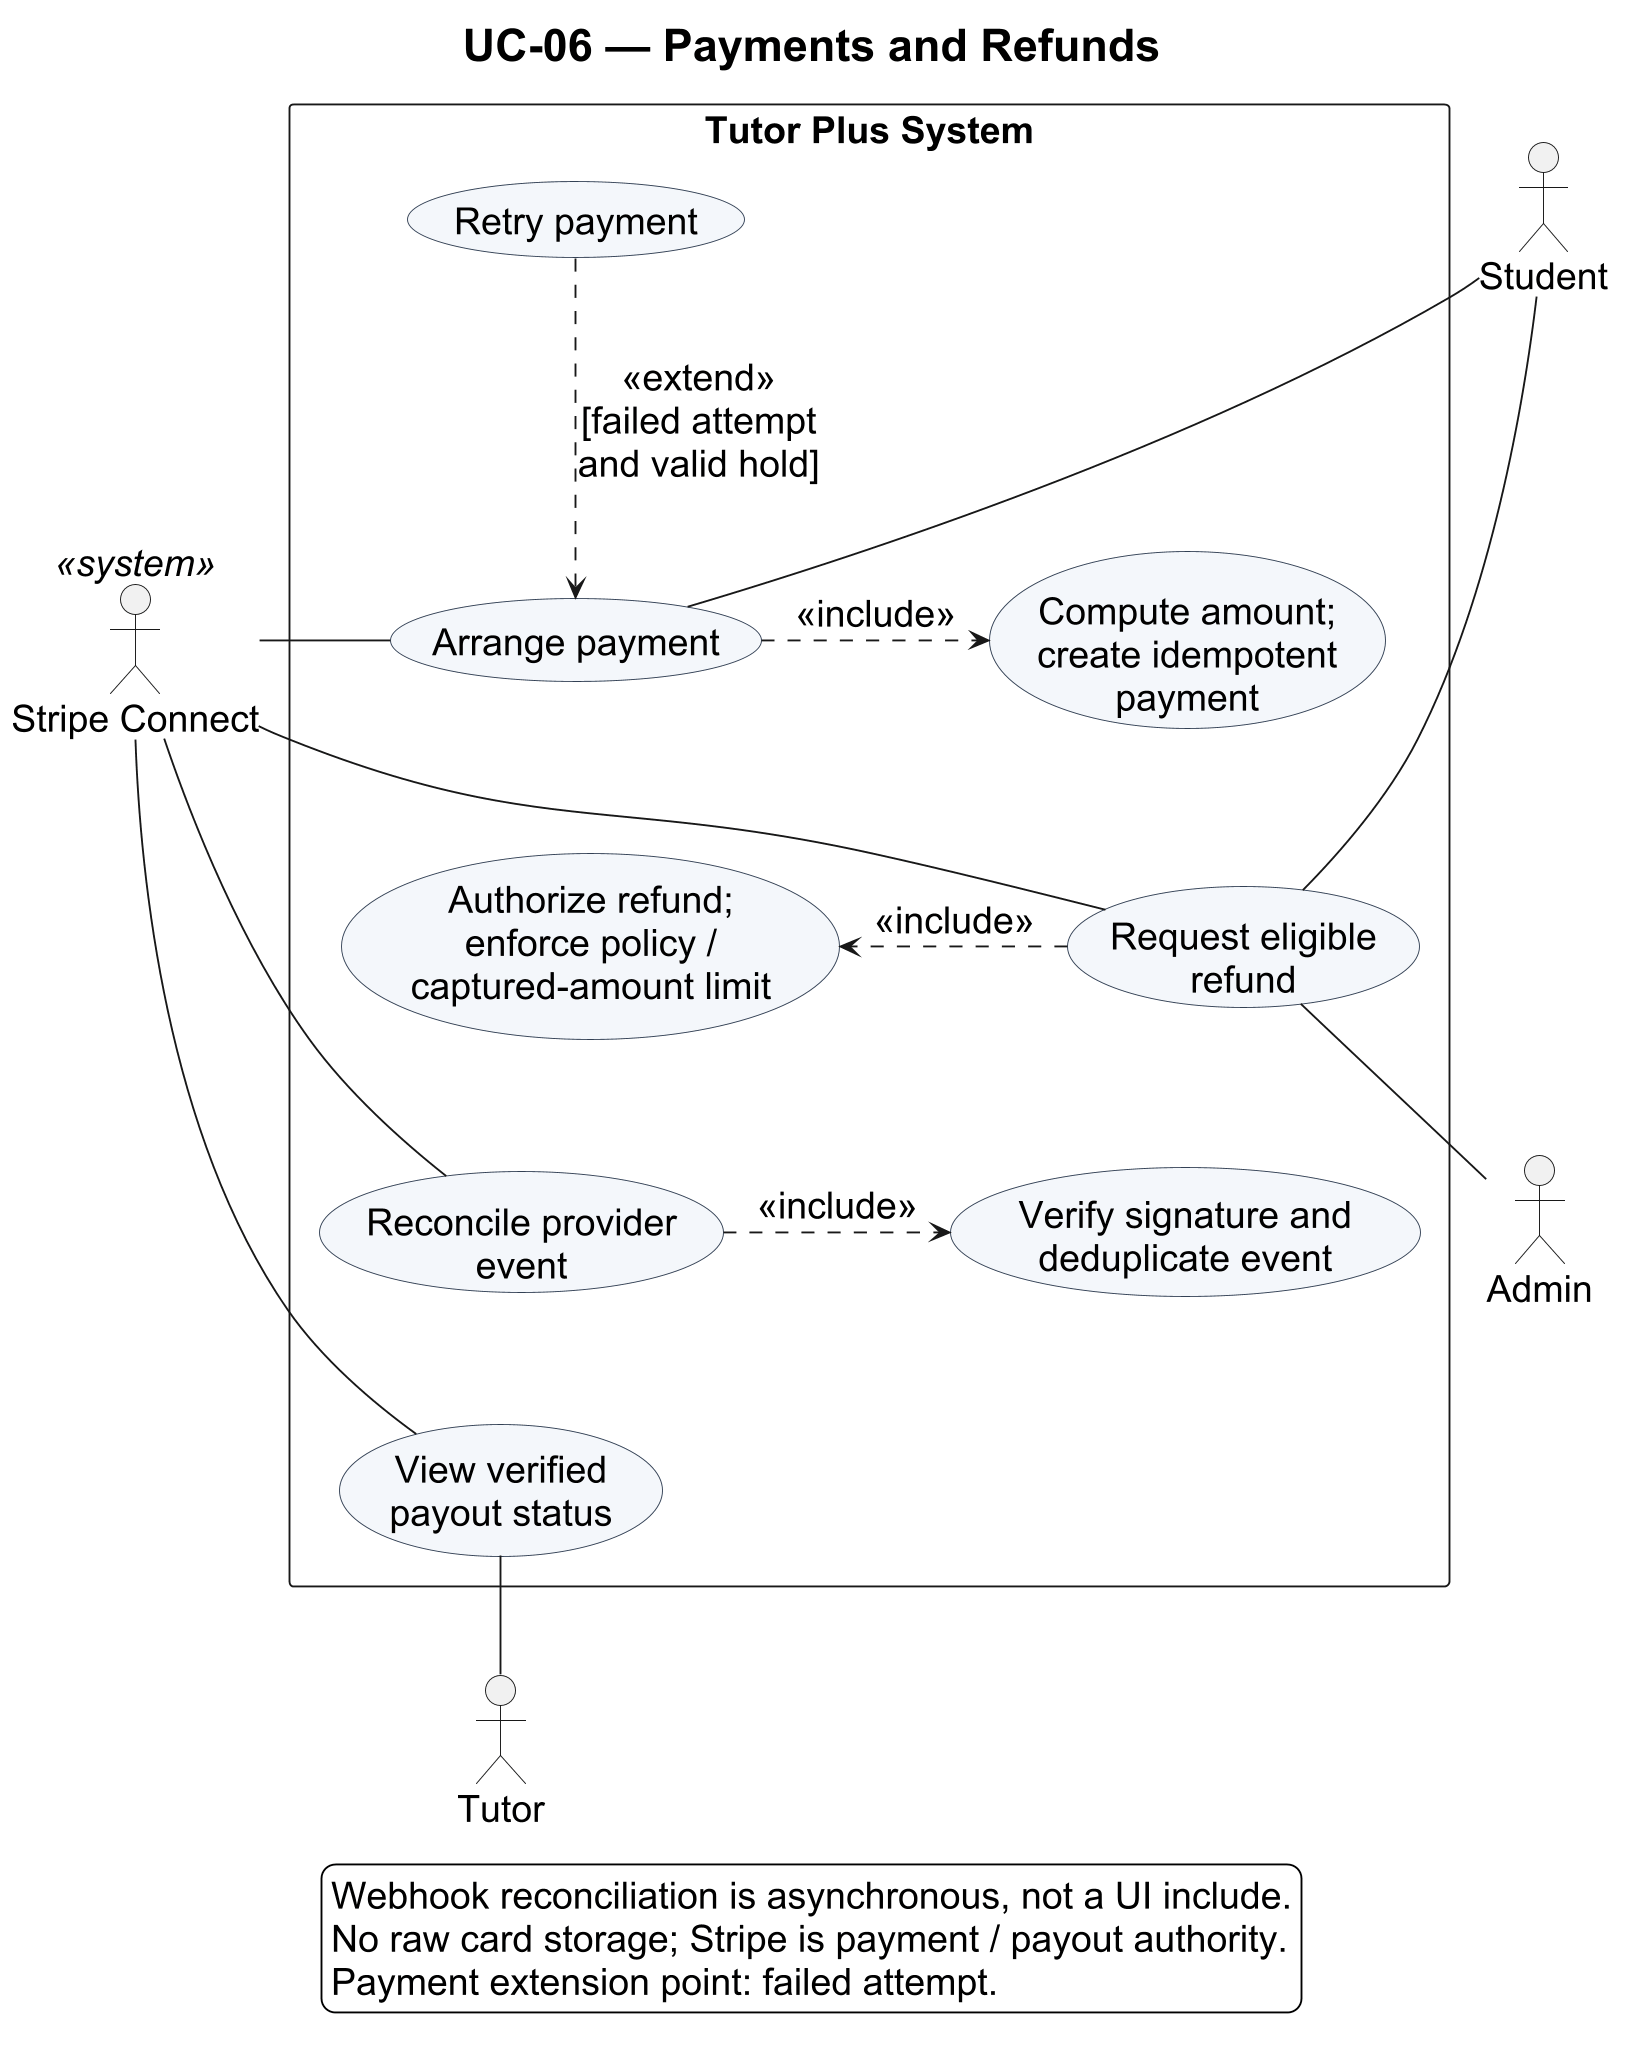

The diagram above was rendered by PlantUML. Its source (embedded in the PNG):
@startuml
title UC-06 — Payments and Refunds
top to bottom direction
skinparam backgroundColor white
skinparam defaultFontName Arial
skinparam defaultFontSize 20
skinparam legendFontSize 20
skinparam titleFontSize 24
skinparam shadowing false
skinparam dpi 180
skinparam usecaseBackgroundColor #F4F7FB
skinparam usecaseBorderColor #334155
actor Student
actor Tutor
actor "Admin" as Admin
actor "Stripe Connect" as Stripe <<system>>
rectangle "Tutor Plus System" {
  usecase "Arrange payment" as Pay
  usecase "Compute amount;\ncreate idempotent\npayment" as Create
  usecase "Retry payment" as Retry
  usecase "Reconcile provider\nevent" as Reconcile
  usecase "Verify signature and\ndeduplicate event" as Verify
  usecase "Request eligible\nrefund" as Refund
  usecase "Authorize refund;\nenforce policy /\ncaptured-amount limit" as Eligibility
  usecase "View verified\npayout status" as Payout
  Pay .right.> Create : <<include>>
  Retry ..> Pay : <<extend>>\n[failed attempt\nand valid hold]
  Reconcile .right.> Verify : <<include>>
  Refund .right.> Eligibility : <<include>>
  Create -[hidden]down- Eligibility
  Eligibility -[hidden]down- Verify
  Reconcile -[hidden]down- Payout
}
Student -down- Pay
Student -- Refund
Tutor -up- Payout
Admin -up- Refund
Stripe -up- Reconcile
Stripe -- Pay
Stripe -- Refund
Stripe -- Payout
legend bottom
  Webhook reconciliation is asynchronous, not a UI include.
  No raw card storage; Stripe is payment / payout authority.
  Payment extension point: failed attempt.
endlegend
@enduml